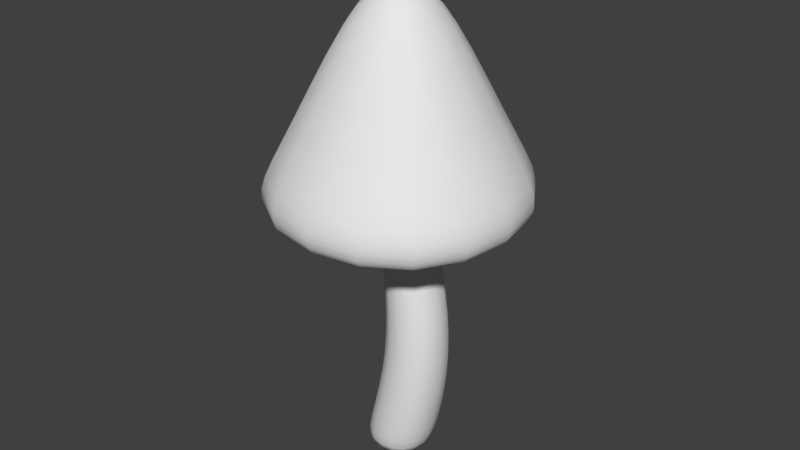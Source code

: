 # Source: shrooms.blend  (saved by Blender 2.79.0; exported with 4.5.12 LTS)
import bpy
from mathutils import Matrix  # noqa: F401  (used for matrix-valued properties, if any)

bpy.ops.wm.read_factory_settings(use_empty=True)
scene = bpy.context.scene
scene.name = 'Scene'

# ---- collections
col_collection_1 = bpy.data.collections.new('Collection 1'); scene.collection.children.link(col_collection_1)
col_collection_1.hide_render = True
col_collection_1.hide_viewport = True
col_collection_2 = bpy.data.collections.new('Collection 2'); scene.collection.children.link(col_collection_2)
col_collection_11 = bpy.data.collections.new('Collection 11'); scene.collection.children.link(col_collection_11)
col_collection_11.hide_render = True
col_collection_11.hide_viewport = True

# ---- materials (node trees are filled in below, after node groups)
mat_material = bpy.data.materials.new('Material')
mat_material.alpha_threshold = 0.0
mat_material.use_transparent_shadow = False
mat_material.roughness = 0.5
mat_material.line_color = (0.0, 0.0, 0.0, 1.0)

# ---- material node trees

# ---- world
world_world = bpy.data.worlds.new('World'); scene.world = world_world
world_world.color = (0.05088, 0.05088, 0.05088)
world_world.use_sun_shadow = False
world_world.sun_shadow_jitter_overblur = 0.0
world_world.cycles.sampling_method = 'MANUAL'

# ---- meshes
me_cucube_001 = bpy.data.meshes.new('CUCube.001')
me_cucube_001.from_pydata([(0.1556, 0.1556, -0.006383), (0.1556, -0.1556, -0.006383), (-0.1556, -0.1556, -0.006383), (-0.1556, 0.1556, -0.006383), (0.1556, 0.1556, 1.16), (0.1556, -0.1556, 1.16), (-0.1556, -0.1556, 1.16), (-0.1556, 0.1556, 1.16), (0.2186, 0.2186, 0.04124), (0.2186, -0.2186, 0.04124), (-0.2186, 0.2186, 0.04124), (-0.2186, -0.2186, 0.04124), (0.1562, 0.1562, 0.7243), (0.1562, -0.1562, 0.7243), (-0.1562, 0.1562, 0.7243), (-0.1562, -0.1562, 0.7243), (-0.6132, 0.6132, 1.112), (-0.6132, -0.6132, 1.112), (0.6132, 0.6132, 1.112), (0.6132, -0.6132, 1.112), (-0.1562, 0.1562, 0.6195), (-0.1562, -0.1562, 0.6195), (0.1562, 0.1562, 0.6195), (0.1562, -0.1562, 0.6195), (0.9221, 0.9221, 0.5895), (0.9221, -0.9221, 0.5895), (-0.9221, -0.9221, 0.5895), (-0.9221, 0.9221, 0.5895), (1.066, 1.066, 0.8163), (1.066, -1.066, 0.8163), (-1.066, -1.066, 0.8163), (-1.066, 1.066, 0.8163), (0.5808, 0.5808, 0.6887), (0.5808, -0.5808, 0.6887), (-0.5808, -0.5808, 0.6887), (-0.5808, 0.5808, 0.6887), (0.3795, 0.3795, 0.4131), (0.3795, -0.3795, 0.4131), (-0.3795, 0.3795, 0.4131), (-0.3795, -0.3795, 0.4131), (0.2712, 0.2712, 0.7992), (0.2712, -0.2712, 0.7992), (-0.2712, 0.2712, 0.7992), (-0.2712, -0.2712, 0.7992)], [], [(0, 1, 2, 3), (31, 16, 18, 28), (8, 12, 13, 9), (9, 13, 15, 11), (11, 15, 14, 10), (12, 8, 10, 14), (1, 0, 8, 9), (0, 3, 10, 8), (2, 1, 9, 11), (3, 2, 11, 10), (33, 23, 22, 32), (34, 21, 23, 33), (35, 20, 21, 34), (7, 6, 5, 4), (6, 7, 16, 17), (7, 4, 18, 16), (5, 6, 17, 19), (4, 5, 19, 18), (31, 27, 26, 30), (30, 26, 25, 29), (29, 25, 24, 28), (35, 27, 24, 32), (19, 29, 28, 18), (17, 30, 29, 19), (16, 31, 30, 17), (27, 31, 28, 24), (20, 35, 32, 22), (27, 35, 34, 26), (26, 34, 33, 25), (25, 33, 32, 24), (36, 40, 41, 37), (37, 41, 43, 39), (39, 43, 42, 38), (40, 36, 38, 42)])
me_cucube_001.polygons.foreach_set('use_smooth', [True] * 34)
_uv = me_cucube_001.uv_layers.new(name='UVMap')
_uv.uv.foreach_set('vector', [0.7607, 0.1321, 0.7863, 0.1122, 0.8154, 0.1256, 0.7917, 0.1589, 0.8407, 0.3991, 0.8052, 0.4009, 0.7608, 0.2506, 0.8448, 0.1533, 0.7478, 0.1278, 0.7438, 0.04064, 0.7856, 0.03978, 0.7852, 0.1039, 0.7852, 0.1039, 0.7856, 0.03978, 0.8215, 0.04111, 0.8257, 0.1201, 0.9653, 0.05453, 0.9653, 0.1396, 0.9235, 0.1395, 0.924, 0.07278, 0.8886, 0.1392, 0.8822, 0.06244, 0.924, 0.07278, 0.9235, 0.1395, 0.7863, 0.1122, 0.7607, 0.1321, 0.7478, 0.1278, 0.7852, 0.1039, 0.8909, 0.05588, 0.9233, 0.06419, 0.924, 0.07278, 0.8822, 0.06244, 0.8154, 0.1256, 0.7863, 0.1122, 0.7852, 0.1039, 0.8257, 0.1201, 0.9233, 0.06419, 0.9533, 0.04833, 0.9653, 0.05453, 0.924, 0.07278, 0.1402, 0.7827, 0.0833, 0.8228, 0.04129, 0.7915, 0.02732, 0.6911, 0.1626, 0.9337, 0.07874, 0.8674, 0.0833, 0.8228, 0.1402, 0.7827, 0.8971, 0.3945, 0.9661, 0.3862, 0.988, 0.4344, 0.9514, 0.5302, 0.7411, 0.3972, 0.7165, 0.4397, 0.6737, 0.4054, 0.708, 0.3626, 0.7165, 0.4397, 0.7411, 0.3972, 0.8052, 0.4009, 0.7587, 0.5522, 0.7411, 0.3972, 0.708, 0.3626, 0.7608, 0.2506, 0.8052, 0.4009, 0.2896, 0.7033, 0.3308, 0.7252, 0.3308, 0.8497, 0.2201, 0.7311, 0.2799, 0.6473, 0.2896, 0.7033, 0.2201, 0.7311, 0.1828, 0.5795, 0.8407, 0.3991, 0.863, 0.3987, 0.9167, 0.5983, 0.8816, 0.6291, 0.3002, 0.9733, 0.2373, 0.9704, 0.1686, 0.7625, 0.1883, 0.7512, 0.1883, 0.7512, 0.1686, 0.7625, 0.02461, 0.6157, 0.03986, 0.5722, 0.8971, 0.3945, 0.863, 0.3987, 0.8988, 0.1847, 0.9477, 0.2514, 0.2201, 0.7311, 0.1883, 0.7512, 0.03986, 0.5722, 0.1828, 0.5795, 0.3308, 0.8497, 0.3002, 0.9733, 0.1883, 0.7512, 0.2201, 0.7311, 0.8052, 0.4009, 0.8407, 0.3991, 0.8816, 0.6291, 0.7587, 0.5522, 0.863, 0.3987, 0.8407, 0.3991, 0.8448, 0.1533, 0.8988, 0.1847, 0.9661, 0.3862, 0.8971, 0.3945, 0.9477, 0.2514, 0.9911, 0.3491, 0.863, 0.3987, 0.8971, 0.3945, 0.9514, 0.5302, 0.9167, 0.5983, 0.2373, 0.9704, 0.1626, 0.9337, 0.1402, 0.7827, 0.1686, 0.7625, 0.1686, 0.7625, 0.1402, 0.7827, 0.02732, 0.6911, 0.02461, 0.6157, 0.6328, 0.2862, 0.6548, 0.3249, 0.6135, 0.3657, 0.575, 0.3433, 0.575, 0.3433, 0.6135, 0.3657, 0.5983, 0.4218, 0.5538, 0.4218, 0.5538, 0.4218, 0.5983, 0.4218, 0.6135, 0.4779, 0.575, 0.5003, 0.6548, 0.5187, 0.6328, 0.5575, 0.575, 0.5003, 0.6135, 0.4779])
me_cucube_001.materials.append(mat_material)
me_cucube_001.use_remesh_preserve_volume = False
me_cucube_001.use_remesh_preserve_attributes = False
me_cucube_001.use_mirror_vertex_groups = False
me_cucube_001.auto_texspace = False
me_cucube_001.update()
me_cucube_002 = bpy.data.meshes.new('CUCube.002')
me_cucube_002.from_pydata([(0.1556, 0.1556, -0.006383), (0.1556, -0.1556, -0.006383), (-0.1556, -0.1556, -0.006383), (-0.1556, 0.1556, -0.006383), (0.1556, 0.1556, 2.844), (0.1556, -0.1556, 2.844), (-0.1556, -0.1556, 2.844), (-0.1556, 0.1556, 2.844), (0.2186, 0.2186, 0.04124), (0.2186, -0.2186, 0.04124), (-0.2186, 0.2186, 0.04124), (-0.2186, -0.2186, 0.04124), (0.1562, 0.1562, 1.548), (0.1562, -0.1562, 1.548), (-0.1562, 0.1562, 1.548), (-0.1562, -0.1562, 1.548), (-0.6132, 0.6132, 1.967), (-0.6132, -0.6132, 1.967), (0.6132, 0.6132, 1.967), (0.6132, -0.6132, 1.967), (-0.1562, 0.1562, 1.474), (-0.1562, -0.1562, 1.474), (0.1562, 0.1562, 1.474), (0.1562, -0.1562, 1.474), (0.7123, 0.7123, 1.47), (0.7123, -0.7123, 1.47), (-0.7123, -0.7123, 1.47), (-0.7123, 0.7123, 1.47), (0.8236, 0.8236, 1.645), (0.8236, -0.8236, 1.645), (-0.8236, -0.8236, 1.645), (-0.8236, 0.8236, 1.645), (0.5808, 0.5808, 1.543), (0.5808, -0.5808, 1.543), (-0.5808, -0.5808, 1.543), (-0.5808, 0.5808, 1.543), (0.3316, 0.1978, 0.5435), (0.3108, 0.177, 1.046), (0.3316, -0.1978, 0.5435), (0.3108, -0.177, 1.046), (-0.06393, -0.1978, 0.5435), (-0.04313, -0.177, 1.046), (-0.06393, 0.1978, 0.5435), (-0.04313, 0.177, 1.046)], [], [(0, 1, 2, 3), (31, 16, 18, 28), (37, 12, 13, 39), (39, 13, 15, 41), (41, 15, 14, 43), (36, 8, 10, 42), (1, 0, 8, 9), (0, 3, 10, 8), (2, 1, 9, 11), (3, 2, 11, 10), (33, 23, 22, 32), (34, 21, 23, 33), (35, 20, 21, 34), (7, 6, 5, 4), (6, 7, 16, 17), (7, 4, 18, 16), (5, 6, 17, 19), (4, 5, 19, 18), (31, 27, 26, 30), (30, 26, 25, 29), (29, 25, 24, 28), (35, 27, 24, 32), (19, 29, 28, 18), (17, 30, 29, 19), (16, 31, 30, 17), (27, 31, 28, 24), (20, 35, 32, 22), (27, 35, 34, 26), (26, 34, 33, 25), (25, 33, 32, 24), (12, 37, 43, 14), (37, 36, 42, 43), (11, 40, 42, 10), (40, 41, 43, 42), (9, 38, 40, 11), (38, 39, 41, 40), (8, 36, 38, 9), (36, 37, 39, 38)])
me_cucube_002.polygons.foreach_set('use_smooth', [True] * 38)
_uv = me_cucube_002.uv_layers.new(name='UVMap')
_uv.uv.foreach_set('vector', [0.9471, 0.1717, 0.9835, 0.1717, 0.9835, 0.2081, 0.9471, 0.2081, 0.5311, 0.7504, 0.4982, 0.7261, 0.6201, 0.5883, 0.6981, 0.6085, 0.6133, 0.1259, 0.6109, 0.05777, 0.6549, 0.05968, 0.6528, 0.1254, 0.6528, 0.1254, 0.6549, 0.05968, 0.6964, 0.05101, 0.6954, 0.1209, 0.5157, 0.1227, 0.5207, 0.04608, 0.5665, 0.04756, 0.5673, 0.1216, 0.6146, 0.1776, 0.615, 0.2183, 0.5853, 0.2335, 0.5738, 0.1861, 0.644, 0.2266, 0.6163, 0.2259, 0.615, 0.2183, 0.6474, 0.2198, 0.6163, 0.2259, 0.5907, 0.2405, 0.5853, 0.2335, 0.615, 0.2183, 0.6651, 0.2494, 0.644, 0.2266, 0.6474, 0.2198, 0.6752, 0.2487, 0.5907, 0.2405, 0.5697, 0.2709, 0.5545, 0.2708, 0.5853, 0.2335, 0.825, 0.884, 0.8331, 0.9404, 0.7952, 0.961, 0.7152, 0.9367, 0.9404, 0.9246, 0.8635, 0.9598, 0.8331, 0.9404, 0.825, 0.884, 0.5661, 0.7759, 0.6322, 0.8153, 0.621, 0.8743, 0.5245, 0.939, 0.3925, 0.6502, 0.3428, 0.6684, 0.3305, 0.6089, 0.39, 0.5966, 0.3428, 0.6684, 0.3925, 0.6502, 0.4982, 0.7261, 0.3882, 0.8852, 0.3925, 0.6502, 0.39, 0.5966, 0.6201, 0.5883, 0.4982, 0.7261, 0.8232, 0.6962, 0.8609, 0.6808, 0.9618, 0.8291, 0.8211, 0.8208, 0.7742, 0.6901, 0.8232, 0.6962, 0.8211, 0.8208, 0.6829, 0.8369, 0.5311, 0.7504, 0.5496, 0.7647, 0.495, 0.9536, 0.4538, 0.9616, 0.9848, 0.8832, 0.9612, 0.9117, 0.8237, 0.8693, 0.8231, 0.8518, 0.8231, 0.8518, 0.8237, 0.8693, 0.6936, 0.9272, 0.6703, 0.9082, 0.5661, 0.7759, 0.5496, 0.7647, 0.7085, 0.6566, 0.7048, 0.689, 0.8211, 0.8208, 0.8231, 0.8518, 0.6703, 0.9082, 0.6829, 0.8369, 0.9618, 0.8291, 0.9848, 0.8832, 0.8231, 0.8518, 0.8211, 0.8208, 0.4982, 0.7261, 0.5311, 0.7504, 0.4538, 0.9616, 0.3882, 0.8852, 0.5496, 0.7647, 0.5311, 0.7504, 0.6981, 0.6085, 0.7085, 0.6566, 0.6322, 0.8153, 0.5661, 0.7759, 0.7048, 0.689, 0.6782, 0.7998, 0.5496, 0.7647, 0.5661, 0.7759, 0.5245, 0.939, 0.495, 0.9536, 0.9612, 0.9117, 0.9404, 0.9246, 0.825, 0.884, 0.8237, 0.8693, 0.8237, 0.8693, 0.825, 0.884, 0.7152, 0.9367, 0.6936, 0.9272, 0.6109, 0.05777, 0.6133, 0.1259, 0.5673, 0.1216, 0.5665, 0.04756, 0.6133, 0.1259, 0.6146, 0.1776, 0.5738, 0.1861, 0.5673, 0.1216, 0.5545, 0.2708, 0.5197, 0.1999, 0.5738, 0.1861, 0.5853, 0.2335, 0.5197, 0.1999, 0.5157, 0.1227, 0.5673, 0.1216, 0.5738, 0.1861, 0.6474, 0.2198, 0.651, 0.1777, 0.6964, 0.1873, 0.6752, 0.2487, 0.651, 0.1777, 0.6528, 0.1254, 0.6954, 0.1209, 0.6964, 0.1873, 0.615, 0.2183, 0.6146, 0.1776, 0.651, 0.1777, 0.6474, 0.2198, 0.6146, 0.1776, 0.6133, 0.1259, 0.6528, 0.1254, 0.651, 0.1777])
me_cucube_002.materials.append(mat_material)
me_cucube_002.use_remesh_preserve_volume = False
me_cucube_002.use_remesh_preserve_attributes = False
me_cucube_002.use_mirror_vertex_groups = False
me_cucube_002.auto_texspace = False
me_cucube_002.update()
me_cucube_000 = bpy.data.meshes.new('CUCube.000')
me_cucube_000.from_pydata([(-0.7762, 0.06433, 1.645), (-0.6461, 0.02289, 1.621), (-0.6907, -0.1071, 1.604), (-0.8208, -0.0657, 1.628), (-0.8115, 0.1138, 1.367), (-0.6813, 0.0723, 1.343), (-0.7267, -0.05655, 1.32), (-0.8568, -0.01503, 1.343), (-0.8474, 0.2163, 0.9782), (-0.7165, 0.1718, 0.9685), (-0.762, 0.04356, 0.9423), (-0.8929, 0.08802, 0.952), (-0.8148, 0.2705, 0.6031), (-0.69, 0.2217, 0.6384), (-0.7375, 0.09201, 0.6276), (-0.8624, 0.1407, 0.5923), (-0.6494, 0.2035, 0.2663), (-0.5508, 0.1629, 0.3548), (-0.6039, 0.03489, 0.3554), (-0.7025, 0.07547, 0.2668), (-0.4331, 0.113, 0.07967), (-0.3779, 0.0876, 0.2042), (-0.4214, -0.04377, 0.1968), (-0.4766, -0.0184, 0.07218), (-0.2305, 0.07029, 0.03205), (-0.2194, 0.05436, 0.1693), (-0.2395, -0.08202, 0.1551), (-0.2507, -0.06609, 0.01786), (0.05692, 0.05063, 0.04104), (0.05156, 0.0364, 0.1788), (0.04266, -0.1011, 0.1642), (0.04802, -0.08691, 0.02649), (-0.108, 0.2459, 2.053), (-0.04338, 0.1234, 2.056), (-0.1655, 0.05871, 2.046), (-0.2301, 0.1813, 2.043), (-0.09001, 0.2492, 1.827), (-0.02435, 0.1279, 1.813), (-0.1463, 0.06348, 1.799), (-0.2119, 0.1847, 1.813), (-0.0887, 0.3834, 1.31), (-0.02287, 0.2643, 1.284), (-0.1448, 0.1996, 1.272), (-0.2106, 0.3186, 1.298), (-0.1046, 0.4523, 0.8981), (-0.03863, 0.3331, 0.8726), (-0.1559, 0.2631, 0.8964), (-0.2218, 0.3823, 0.922), (-0.2261, 0.4449, 0.6349), (-0.1521, 0.3279, 0.6414), (-0.2644, 0.2592, 0.6847), (-0.3384, 0.3762, 0.6782), (-0.233, 0.3495, 0.3961), (-0.1575, 0.2521, 0.4594), (-0.2706, 0.1732, 0.4729), (-0.3462, 0.2706, 0.4096), (-0.1395, 0.2409, 0.209), (-0.08457, 0.1724, 0.3162), (-0.1893, 0.08172, 0.3119), (-0.2443, 0.1503, 0.2047), (-0.03042, 0.1252, 0.1316), (-0.01467, 0.09653, 0.2663), (-0.112, -0.001695, 0.2567), (-0.1277, 0.02698, 0.1221), (0.0822, -0.04221, 0.1647), (0.07917, -0.04593, 0.2274), (0.03798, -0.09321, 0.2226), (0.04101, -0.0895, 0.1599), (-0.545, -0.05902, 1.451), (-0.5531, 0.07906, 1.459), (-0.4151, 0.08779, 1.45), (-0.4069, -0.0503, 1.442), (-0.5763, -0.03244, 0.9929), (-0.5851, 0.1058, 0.9886), (-0.4468, 0.1145, 0.9843), (-0.438, -0.02377, 0.9886), (-0.5713, -0.07384, 0.6488), (-0.5795, 0.06416, 0.6388), (-0.445, 0.07445, 0.6708), (-0.4368, -0.06354, 0.6807), (-0.445, -0.07081, 0.3932), (-0.4546, 0.06728, 0.3864), (-0.3402, 0.07903, 0.4638), (-0.3306, -0.05906, 0.4707), (-0.2807, -0.07588, 0.2095), (-0.2775, 0.0612, 0.1893), (-0.1942, 0.07541, 0.2991), (-0.1974, -0.06167, 0.3193), (-0.1257, -0.1073, 0.1385), (-0.1093, 0.02779, 0.1123), (-0.07744, 0.04967, 0.2454), (-0.09385, -0.08544, 0.2716), (0.08491, -0.1328, 0.1387), (0.1013, 0.002272, 0.1126), (0.1032, 0.02837, 0.2487), (0.08683, -0.1067, 0.2748), (-0.5276, 0.3965, 1.918), (-0.5623, 0.2631, 1.904), (-0.6955, 0.2991, 1.891), (-0.6608, 0.4325, 1.905), (-0.4952, 0.4175, 1.639), (-0.5304, 0.2837, 1.631), (-0.6641, 0.3194, 1.623), (-0.6288, 0.4532, 1.631), (-0.4817, 0.4217, 1.179), (-0.5178, 0.2879, 1.183), (-0.6513, 0.3236, 1.173), (-0.6153, 0.4574, 1.17), (-0.4448, 0.3818, 0.775), (-0.4814, 0.2483, 0.7832), (-0.6125, 0.2825, 0.7537), (-0.5759, 0.4159, 0.7455), (-0.3848, 0.3559, 0.5767), (-0.4303, 0.2305, 0.6142), (-0.5509, 0.2553, 0.5505), (-0.5054, 0.3807, 0.513), (-0.2934, 0.2187, 0.4302), (-0.3429, 0.09701, 0.4084), (-0.4503, 0.1091, 0.3877), (-0.4008, 0.2307, 0.3434), (-0.19, 0.1678, 0.3063), (-0.2313, 0.04024, 0.2752), (-0.3272, 0.04387, 0.2413), (-0.2858, 0.1714, 0.2063), (-0.1187, 0.119, 0.2478), (-0.1691, -0.003481, 0.2886), (-0.2266, -0.02142, 0.1637), (-0.1762, 0.1011, 0.1229), (-0.02526, 0.03566, 0.2217), (-0.0534, -0.0315, 0.2443), (-0.06692, -0.05022, 0.1716), (-0.03877, 0.01694, 0.1491), (-0.9041, 0.5522, 1.427), (-0.933, 0.4194, 1.401), (-1.065, 0.4529, 1.377), (-1.037, 0.5857, 1.404), (-0.8578, 0.5855, 1.211), (-0.8884, 0.4514, 1.194), (-1.022, 0.4842, 1.176), (-0.9913, 0.6182, 1.194), (-0.8393, 0.5925, 1.007), (-0.8704, 0.4582, 0.9923), (-1.003, 0.4914, 0.9705), (-0.9721, 0.6256, 0.9853), (-0.7678, 0.6197, 0.7468), (-0.7998, 0.4853, 0.7359), (-0.9277, 0.5191, 0.6946), (-0.8957, 0.6535, 0.7055), (-0.6728, 0.5945, 0.4948), (-0.7229, 0.4696, 0.528), (-0.8384, 0.4969, 0.4564), (-0.7883, 0.6218, 0.4233), (-0.5291, 0.3853, 0.2913), (-0.594, 0.2758, 0.3462), (-0.6915, 0.2843, 0.248), (-0.6266, 0.3938, 0.1931), (-0.3901, 0.2583, 0.1712), (-0.4525, 0.1464, 0.2241), (-0.5316, 0.1369, 0.1107), (-0.4692, 0.2488, 0.05775), (-0.2923, 0.1777, 0.1277), (-0.3509, 0.06316, 0.1793), (-0.3899, 0.02569, 0.05167), (-0.3313, 0.1402, 0.0001169), (-0.1271, 0.1147, 0.1453), (-0.1782, -0.003467, 0.1968), (-0.1866, -0.05561, 0.06862), (-0.1355, 0.06251, 0.0172), (-0.1641, 0.5816, 1.903), (-0.134, 0.4464, 1.905), (-0.2685, 0.4162, 1.891), (-0.2987, 0.5514, 1.889), (-0.1371, 0.5833, 1.637), (-0.1057, 0.4489, 1.624), (-0.2404, 0.4187, 1.612), (-0.2718, 0.5531, 1.624), (-0.1271, 0.6424, 1.364), (-0.09489, 0.5114, 1.332), (-0.2297, 0.4806, 1.323), (-0.2619, 0.6116, 1.355), (-0.1315, 0.7516, 0.968), (-0.09963, 0.6215, 0.9324), (-0.2314, 0.5837, 0.9526), (-0.2633, 0.7139, 0.9881), (-0.2897, 0.8083, 0.5921), (-0.2476, 0.6765, 0.599), (-0.3747, 0.6379, 0.6385), (-0.4168, 0.7698, 0.6317), (-0.3233, 0.6656, 0.2615), (-0.2747, 0.5638, 0.3421), (-0.4037, 0.5165, 0.3601), (-0.4523, 0.6182, 0.2795), (-0.2367, 0.4492, 0.07508), (-0.2069, 0.3967, 0.1999), (-0.3289, 0.331, 0.2013), (-0.3587, 0.3834, 0.07656), (-0.1227, 0.2734, 0.02677), (-0.105, 0.2711, 0.1602), (-0.229, 0.1771, 0.1604), (-0.2336, 0.1903, 0.02247), (0.03537, 0.02841, 0.04065), (0.04215, 0.03963, 0.1746), (-0.07551, -0.06223, 0.1745), (-0.06913, -0.06252, 0.03602), (-0.3518, -0.06122, 2.026), (-0.2499, 0.04062, 2.263), (-0.3518, 0.3756, 2.026), (-0.2499, 0.2738, 2.263), (0.08506, -0.06122, 2.026), (-0.01679, 0.04062, 2.263), (0.08506, 0.3756, 2.026), (-0.01679, 0.2738, 2.263), (-0.4269, -0.1363, 2.096), (-0.4269, 0.4507, 2.096), (0.1602, 0.4507, 2.096), (0.1602, -0.1363, 2.096), (-0.4703, 0.2928, 1.857), (-0.3467, 0.4147, 2.073), (-0.3894, 0.7149, 1.779), (-0.3035, 0.64, 2.031), (-0.04112, 0.2117, 1.863), (-0.1176, 0.3714, 2.076), (0.03978, 0.6338, 1.785), (-0.07443, 0.5967, 2.035), (-0.5566, 0.2468, 1.938), (-0.4479, 0.8139, 1.833), (0.1289, 0.7049, 1.841), (0.02015, 0.1377, 1.946), (-0.8111, 0.1135, 1.708), (-0.7228, 0.2274, 1.945), (-0.8118, 0.5498, 1.686), (-0.7231, 0.4603, 1.933), (-0.375, 0.1153, 1.732), (-0.49, 0.2284, 1.958), (-0.3756, 0.5517, 1.71), (-0.4903, 0.4613, 1.946), (-0.8899, 0.04165, 1.777), (-0.8908, 0.628, 1.748), (-0.3046, 0.6305, 1.781), (-0.3038, 0.04414, 1.81), (-0.6952, -0.1942, 1.219), (-0.5917, -0.1294, 1.467), (-0.6929, 0.2377, 1.284), (-0.5905, 0.1012, 1.502), (-0.2584, -0.1962, 1.216), (-0.3586, -0.1304, 1.466), (-0.2561, 0.2357, 1.281), (-0.3573, 0.1001, 1.501), (-0.7704, -0.2786, 1.277), (-0.7673, 0.3018, 1.365), (-0.1803, 0.2992, 1.361), (-0.1834, -0.2812, 1.274), (-0.9383, -0.2038, 1.446), (-0.8561, -0.134, 1.701), (-0.9405, 0.2294, 1.502), (-0.8574, 0.09717, 1.731), (-0.5028, -0.2061, 1.48), (-0.6237, -0.1352, 1.72), (-0.5051, 0.2271, 1.537), (-0.6249, 0.09596, 1.75), (-1.018, -0.2869, 1.499), (-1.021, 0.2952, 1.575), (-0.4362, 0.2921, 1.622), (-0.4331, -0.29, 1.546), (-1.175, 0.3275, 1.267), (-1.109, 0.4578, 1.503), (-1.171, 0.7612, 1.215), (-1.106, 0.6893, 1.475), (-0.7429, 0.3314, 1.333), (-0.878, 0.4599, 1.538), (-0.739, 0.7651, 1.28), (-0.8759, 0.6914, 1.51), (-1.26, 0.2606, 1.334), (-1.255, 0.8434, 1.264), (-0.6745, 0.8487, 1.351), (-0.6797, 0.2659, 1.421)], [], [(0, 4, 7, 3), (1, 5, 4, 0), (2, 6, 5, 1), (3, 7, 6, 2), (4, 8, 11, 7), (5, 9, 8, 4), (6, 10, 9, 5), (7, 11, 10, 6), (8, 12, 15, 11), (9, 13, 12, 8), (10, 14, 13, 9), (11, 15, 14, 10), (12, 16, 19, 15), (13, 17, 16, 12), (14, 18, 17, 13), (15, 19, 18, 14), (16, 20, 23, 19), (17, 21, 20, 16), (18, 22, 21, 17), (19, 23, 22, 18), (20, 24, 27, 23), (21, 25, 24, 20), (22, 26, 25, 21), (23, 27, 26, 22), (24, 28, 31, 27), (25, 29, 28, 24), (26, 30, 29, 25), (27, 31, 30, 26), (32, 36, 39, 35), (33, 37, 36, 32), (34, 38, 37, 33), (35, 39, 38, 34), (36, 40, 43, 39), (37, 41, 40, 36), (38, 42, 41, 37), (39, 43, 42, 38), (40, 44, 47, 43), (41, 45, 44, 40), (42, 46, 45, 41), (43, 47, 46, 42), (44, 48, 51, 47), (45, 49, 48, 44), (46, 50, 49, 45), (47, 51, 50, 46), (48, 52, 55, 51), (49, 53, 52, 48), (50, 54, 53, 49), (51, 55, 54, 50), (52, 56, 59, 55), (53, 57, 56, 52), (54, 58, 57, 53), (55, 59, 58, 54), (56, 60, 63, 59), (57, 61, 60, 56), (58, 62, 61, 57), (59, 63, 62, 58), (60, 64, 67, 63), (61, 65, 64, 60), (62, 66, 65, 61), (63, 67, 66, 62), (68, 72, 75, 71), (69, 73, 72, 68), (70, 74, 73, 69), (71, 75, 74, 70), (72, 76, 79, 75), (73, 77, 76, 72), (74, 78, 77, 73), (75, 79, 78, 74), (76, 80, 83, 79), (77, 81, 80, 76), (78, 82, 81, 77), (79, 83, 82, 78), (80, 84, 87, 83), (81, 85, 84, 80), (82, 86, 85, 81), (83, 87, 86, 82), (84, 88, 91, 87), (85, 89, 88, 84), (86, 90, 89, 85), (87, 91, 90, 86), (88, 92, 95, 91), (89, 93, 92, 88), (90, 94, 93, 89), (91, 95, 94, 90), (96, 100, 103, 99), (97, 101, 100, 96), (98, 102, 101, 97), (99, 103, 102, 98), (100, 104, 107, 103), (101, 105, 104, 100), (102, 106, 105, 101), (103, 107, 106, 102), (104, 108, 111, 107), (105, 109, 108, 104), (106, 110, 109, 105), (107, 111, 110, 106), (108, 112, 115, 111), (109, 113, 112, 108), (110, 114, 113, 109), (111, 115, 114, 110), (112, 116, 119, 115), (113, 117, 116, 112), (114, 118, 117, 113), (115, 119, 118, 114), (116, 120, 123, 119), (117, 121, 120, 116), (118, 122, 121, 117), (119, 123, 122, 118), (120, 124, 127, 123), (121, 125, 124, 120), (122, 126, 125, 121), (123, 127, 126, 122), (124, 128, 131, 127), (125, 129, 128, 124), (126, 130, 129, 125), (127, 131, 130, 126), (132, 136, 139, 135), (133, 137, 136, 132), (134, 138, 137, 133), (135, 139, 138, 134), (136, 140, 143, 139), (137, 141, 140, 136), (138, 142, 141, 137), (139, 143, 142, 138), (140, 144, 147, 143), (141, 145, 144, 140), (142, 146, 145, 141), (143, 147, 146, 142), (144, 148, 151, 147), (145, 149, 148, 144), (146, 150, 149, 145), (147, 151, 150, 146), (148, 152, 155, 151), (149, 153, 152, 148), (150, 154, 153, 149), (151, 155, 154, 150), (152, 156, 159, 155), (153, 157, 156, 152), (154, 158, 157, 153), (155, 159, 158, 154), (156, 160, 163, 159), (157, 161, 160, 156), (158, 162, 161, 157), (159, 163, 162, 158), (160, 164, 167, 163), (161, 165, 164, 160), (162, 166, 165, 161), (163, 167, 166, 162), (168, 172, 175, 171), (169, 173, 172, 168), (170, 174, 173, 169), (171, 175, 174, 170), (172, 176, 179, 175), (173, 177, 176, 172), (174, 178, 177, 173), (175, 179, 178, 174), (176, 180, 183, 179), (177, 181, 180, 176), (178, 182, 181, 177), (179, 183, 182, 178), (180, 184, 187, 183), (181, 185, 184, 180), (182, 186, 185, 181), (183, 187, 186, 182), (184, 188, 191, 187), (185, 189, 188, 184), (186, 190, 189, 185), (187, 191, 190, 186), (188, 192, 195, 191), (189, 193, 192, 188), (190, 194, 193, 189), (191, 195, 194, 190), (192, 196, 199, 195), (193, 197, 196, 192), (194, 198, 197, 193), (195, 199, 198, 194), (196, 200, 203, 199), (197, 201, 200, 196), (198, 202, 201, 197), (199, 203, 202, 198), (95, 92, 93, 94), (28, 29, 30, 31), (212, 205, 207, 213), (213, 207, 211, 214), (214, 211, 209, 215), (215, 209, 205, 212), (206, 210, 208, 204), (211, 207, 205, 209), (208, 215, 212, 204), (210, 214, 215, 208), (206, 213, 214, 210), (204, 212, 213, 206), (224, 217, 219, 225), (225, 219, 223, 226), (226, 223, 221, 227), (227, 221, 217, 224), (218, 222, 220, 216), (223, 219, 217, 221), (220, 227, 224, 216), (222, 226, 227, 220), (218, 225, 226, 222), (216, 224, 225, 218), (236, 229, 231, 237), (237, 231, 235, 238), (238, 235, 233, 239), (239, 233, 229, 236), (230, 234, 232, 228), (235, 231, 229, 233), (232, 239, 236, 228), (234, 238, 239, 232), (230, 237, 238, 234), (228, 236, 237, 230), (248, 241, 243, 249), (249, 243, 247, 250), (250, 247, 245, 251), (251, 245, 241, 248), (242, 246, 244, 240), (247, 243, 241, 245), (244, 251, 248, 240), (246, 250, 251, 244), (242, 249, 250, 246), (240, 248, 249, 242), (260, 253, 255, 261), (261, 255, 259, 262), (262, 259, 257, 263), (263, 257, 253, 260), (254, 258, 256, 252), (259, 255, 253, 257), (256, 263, 260, 252), (258, 262, 263, 256), (254, 261, 262, 258), (252, 260, 261, 254), (272, 265, 267, 273), (273, 267, 271, 274), (274, 271, 269, 275), (275, 269, 265, 272), (266, 270, 268, 264), (271, 267, 265, 269), (268, 275, 272, 264), (270, 274, 275, 268), (266, 273, 274, 270), (264, 272, 273, 266)])
me_cucube_000.polygons.foreach_set('use_smooth', [True] * 242)
_uv = me_cucube_000.uv_layers.new(name='UVMap')
_uv.uv.foreach_set('vector', [0.3639, 0.535, 0.3638, 0.4646, 0.3981, 0.4645, 0.3979, 0.535, 0.3295, 0.535, 0.3295, 0.4645, 0.3638, 0.4646, 0.3639, 0.535, 0.4322, 0.5345, 0.4308, 0.4644, 0.4641, 0.4642, 0.466, 0.5336, 0.3979, 0.535, 0.3981, 0.4645, 0.4308, 0.4644, 0.4322, 0.5345, 0.3638, 0.4646, 0.3639, 0.3676, 0.3971, 0.3678, 0.3981, 0.4645, 0.3295, 0.4645, 0.3303, 0.3675, 0.3639, 0.3676, 0.3638, 0.4646, 0.4308, 0.4644, 0.4307, 0.3675, 0.4651, 0.3681, 0.4641, 0.4642, 0.3981, 0.4645, 0.3971, 0.3678, 0.4307, 0.3675, 0.4308, 0.4644, 0.3639, 0.3676, 0.364, 0.282, 0.3955, 0.2823, 0.3971, 0.3678, 0.3303, 0.3675, 0.3299, 0.2811, 0.364, 0.282, 0.3639, 0.3676, 0.4307, 0.3675, 0.4311, 0.282, 0.4677, 0.2812, 0.4651, 0.3681, 0.3971, 0.3678, 0.3955, 0.2823, 0.4311, 0.282, 0.4307, 0.3675, 0.364, 0.282, 0.3667, 0.2013, 0.3969, 0.2013, 0.3955, 0.2823, 0.3299, 0.2811, 0.3357, 0.2001, 0.3667, 0.2013, 0.364, 0.282, 0.4311, 0.282, 0.4269, 0.2007, 0.4615, 0.199, 0.4677, 0.2812, 0.3955, 0.2823, 0.3969, 0.2013, 0.4269, 0.2007, 0.4311, 0.282, 0.3667, 0.2013, 0.3684, 0.1393, 0.3968, 0.1397, 0.3969, 0.2013, 0.3357, 0.2001, 0.3349, 0.139, 0.3684, 0.1393, 0.3667, 0.2013, 0.4269, 0.2007, 0.4273, 0.1395, 0.4602, 0.1391, 0.4615, 0.199, 0.3969, 0.2013, 0.3968, 0.1397, 0.4273, 0.1395, 0.4269, 0.2007, 0.3684, 0.1393, 0.3674, 0.09366, 0.3974, 0.09357, 0.3968, 0.1397, 0.3349, 0.139, 0.3342, 0.09566, 0.3674, 0.09366, 0.3684, 0.1393, 0.4273, 0.1395, 0.4276, 0.09478, 0.4611, 0.09696, 0.4602, 0.1391, 0.3968, 0.1397, 0.3974, 0.09357, 0.4276, 0.09478, 0.4273, 0.1395, 0.3674, 0.09366, 0.364, 0.02643, 0.3984, 0.02547, 0.3974, 0.09357, 0.3342, 0.09566, 0.3298, 0.0286, 0.364, 0.02643, 0.3674, 0.09366, 0.4276, 0.09478, 0.4323, 0.02744, 0.4664, 0.03007, 0.4611, 0.09696, 0.3974, 0.09357, 0.3984, 0.02547, 0.4323, 0.02744, 0.4276, 0.09478, 0.3721, 0.5575, 0.3691, 0.4979, 0.4061, 0.4974, 0.4061, 0.5566, 0.3381, 0.5599, 0.3327, 0.499, 0.3691, 0.4979, 0.3721, 0.5575, 0.44, 0.5572, 0.4413, 0.497, 0.4755, 0.4972, 0.4744, 0.5578, 0.4061, 0.5566, 0.4061, 0.4974, 0.4413, 0.497, 0.44, 0.5572, 0.3691, 0.4979, 0.3701, 0.3583, 0.4042, 0.3582, 0.4061, 0.4974, 0.3327, 0.499, 0.3345, 0.3583, 0.3701, 0.3583, 0.3691, 0.4979, 0.4413, 0.497, 0.4394, 0.3581, 0.4746, 0.3586, 0.4755, 0.4972, 0.4061, 0.4974, 0.4042, 0.3582, 0.4394, 0.3581, 0.4413, 0.497, 0.3701, 0.3583, 0.3663, 0.2549, 0.4027, 0.2561, 0.4042, 0.3582, 0.3345, 0.3583, 0.3327, 0.2526, 0.3663, 0.2549, 0.3701, 0.3583, 0.4394, 0.3581, 0.4405, 0.2539, 0.4778, 0.251, 0.4746, 0.3586, 0.4042, 0.3582, 0.4027, 0.2561, 0.4405, 0.2539, 0.4394, 0.3581, 0.3663, 0.2549, 0.3756, 0.192, 0.4017, 0.1925, 0.4027, 0.2561, 0.3327, 0.2526, 0.343, 0.1886, 0.3756, 0.192, 0.3663, 0.2549, 0.4405, 0.2539, 0.4319, 0.1919, 0.4646, 0.1876, 0.4778, 0.251, 0.4027, 0.2561, 0.4017, 0.1925, 0.4319, 0.1919, 0.4405, 0.2539, 0.3756, 0.192, 0.3774, 0.1414, 0.4043, 0.1417, 0.4017, 0.1925, 0.343, 0.1886, 0.3471, 0.1395, 0.3774, 0.1414, 0.3756, 0.192, 0.4319, 0.1919, 0.429, 0.1411, 0.4608, 0.1397, 0.4646, 0.1876, 0.4017, 0.1925, 0.4043, 0.1417, 0.429, 0.1411, 0.4319, 0.1919, 0.3774, 0.1414, 0.3795, 0.09841, 0.4017, 0.09948, 0.4043, 0.1417, 0.3471, 0.1395, 0.3478, 0.09377, 0.3795, 0.09841, 0.3774, 0.1414, 0.429, 0.1411, 0.4291, 0.09832, 0.4604, 0.09541, 0.4608, 0.1397, 0.4043, 0.1417, 0.4017, 0.09948, 0.4291, 0.09832, 0.429, 0.1411, 0.3795, 0.09841, 0.383, 0.07121, 0.4036, 0.07201, 0.4017, 0.09948, 0.3478, 0.09377, 0.3555, 0.06518, 0.383, 0.07121, 0.3795, 0.09841, 0.4291, 0.09832, 0.4263, 0.07207, 0.4571, 0.06746, 0.4604, 0.09541, 0.4017, 0.09948, 0.4036, 0.07201, 0.4263, 0.07207, 0.4291, 0.09832, 0.383, 0.07121, 0.3913, 0.02978, 0.4065, 0.03198, 0.4036, 0.07201, 0.3555, 0.06518, 0.3758, 0.02547, 0.3913, 0.02978, 0.383, 0.07121, 0.4263, 0.07207, 0.4214, 0.03281, 0.4359, 0.02891, 0.4571, 0.06746, 0.4036, 0.07201, 0.4065, 0.03198, 0.4214, 0.03281, 0.4263, 0.07207, 0.4302, 0.4446, 0.4299, 0.3323, 0.4642, 0.3316, 0.4645, 0.4445, 0.3963, 0.4446, 0.3963, 0.3321, 0.4299, 0.3323, 0.4302, 0.4446, 0.3618, 0.4438, 0.3648, 0.3318, 0.3963, 0.3321, 0.3963, 0.4446, 0.3279, 0.4427, 0.3317, 0.3313, 0.3648, 0.3318, 0.3618, 0.4438, 0.4299, 0.3323, 0.4292, 0.2533, 0.4619, 0.2524, 0.4642, 0.3316, 0.3963, 0.3321, 0.3999, 0.2534, 0.4292, 0.2533, 0.4299, 0.3323, 0.3648, 0.3318, 0.3657, 0.2527, 0.3999, 0.2534, 0.3963, 0.3321, 0.3317, 0.3313, 0.3299, 0.2519, 0.3657, 0.2527, 0.3648, 0.3318, 0.4292, 0.2533, 0.4282, 0.1937, 0.46, 0.193, 0.4619, 0.2524, 0.3999, 0.2534, 0.398, 0.1938, 0.4282, 0.1937, 0.4292, 0.2533, 0.3657, 0.2527, 0.368, 0.1933, 0.398, 0.1938, 0.3999, 0.2534, 0.3299, 0.2519, 0.3337, 0.1919, 0.368, 0.1933, 0.3657, 0.2527, 0.4282, 0.1937, 0.427, 0.142, 0.4601, 0.1418, 0.46, 0.193, 0.398, 0.1938, 0.3986, 0.1414, 0.427, 0.142, 0.4282, 0.1937, 0.368, 0.1933, 0.3689, 0.1404, 0.3986, 0.1414, 0.398, 0.1938, 0.3337, 0.1919, 0.3345, 0.1413, 0.3689, 0.1404, 0.368, 0.1933, 0.427, 0.142, 0.4292, 0.106, 0.4635, 0.1103, 0.4601, 0.1418, 0.3986, 0.1414, 0.4004, 0.1045, 0.4292, 0.106, 0.427, 0.142, 0.3689, 0.1404, 0.3664, 0.1068, 0.4004, 0.1045, 0.3986, 0.1414, 0.3345, 0.1413, 0.3303, 0.1113, 0.3664, 0.1068, 0.3689, 0.1404, 0.4292, 0.106, 0.4346, 0.05424, 0.4725, 0.0607, 0.4635, 0.1103, 0.4004, 0.1045, 0.3965, 0.05424, 0.4346, 0.05424, 0.4292, 0.106, 0.3664, 0.1068, 0.3603, 0.05888, 0.3965, 0.05424, 0.4004, 0.1045, 0.3303, 0.1113, 0.3244, 0.06336, 0.3603, 0.05888, 0.3664, 0.1068, 0.3576, 0.5142, 0.3606, 0.447, 0.3936, 0.4488, 0.3912, 0.5154, 0.324, 0.5124, 0.3276, 0.4455, 0.3606, 0.447, 0.3576, 0.5142, 0.4244, 0.5167, 0.4274, 0.4502, 0.4615, 0.4518, 0.4575, 0.5185, 0.3912, 0.5154, 0.3936, 0.4488, 0.4274, 0.4502, 0.4244, 0.5167, 0.3606, 0.447, 0.3666, 0.3383, 0.3988, 0.3398, 0.3936, 0.4488, 0.3276, 0.4455, 0.333, 0.3367, 0.3666, 0.3383, 0.3606, 0.447, 0.4274, 0.4502, 0.432, 0.3413, 0.4653, 0.3424, 0.4615, 0.4518, 0.3936, 0.4488, 0.3988, 0.3398, 0.432, 0.3413, 0.4274, 0.4502, 0.3666, 0.3383, 0.3718, 0.2397, 0.4045, 0.2423, 0.3988, 0.3398, 0.333, 0.3367, 0.3376, 0.2365, 0.3718, 0.2397, 0.3666, 0.3383, 0.432, 0.3413, 0.4355, 0.2426, 0.4692, 0.2426, 0.4653, 0.3424, 0.3988, 0.3398, 0.4045, 0.2423, 0.4355, 0.2426, 0.432, 0.3413, 0.3718, 0.2397, 0.3761, 0.1917, 0.4051, 0.1923, 0.4045, 0.2423, 0.3376, 0.2365, 0.3439, 0.1919, 0.3761, 0.1917, 0.3718, 0.2397, 0.4355, 0.2426, 0.4343, 0.1935, 0.4702, 0.1951, 0.4692, 0.2426, 0.4045, 0.2423, 0.4051, 0.1923, 0.4343, 0.1935, 0.4355, 0.2426, 0.3761, 0.1917, 0.3721, 0.1364, 0.4081, 0.1379, 0.4051, 0.1923, 0.3439, 0.1919, 0.3382, 0.1237, 0.3721, 0.1364, 0.3761, 0.1917, 0.4343, 0.1935, 0.441, 0.1391, 0.4653, 0.1271, 0.4702, 0.1951, 0.4051, 0.1923, 0.4081, 0.1379, 0.441, 0.1391, 0.4343, 0.1935, 0.3721, 0.1364, 0.3774, 0.09205, 0.4079, 0.09511, 0.4081, 0.1379, 0.3382, 0.1237, 0.3456, 0.07569, 0.3774, 0.09205, 0.3721, 0.1364, 0.441, 0.1391, 0.4372, 0.09357, 0.4582, 0.07799, 0.4653, 0.1271, 0.4081, 0.1379, 0.4079, 0.09511, 0.4372, 0.09357, 0.441, 0.1391, 0.3774, 0.09205, 0.3806, 0.0665, 0.41, 0.06811, 0.4079, 0.09511, 0.3456, 0.07569, 0.3464, 0.05507, 0.3806, 0.0665, 0.3774, 0.09205, 0.4372, 0.09357, 0.4328, 0.06515, 0.4627, 0.05664, 0.4582, 0.07799, 0.4079, 0.09511, 0.41, 0.06811, 0.4328, 0.06515, 0.4372, 0.09357, 0.3806, 0.0665, 0.3858, 0.03261, 0.4069, 0.03107, 0.41, 0.06811, 0.3464, 0.05507, 0.3658, 0.02564, 0.3858, 0.03261, 0.3806, 0.0665, 0.4328, 0.06515, 0.4275, 0.03023, 0.4477, 0.02564, 0.4627, 0.05664, 0.41, 0.06811, 0.4069, 0.03107, 0.4275, 0.03023, 0.4328, 0.06515, 0.3645, 0.4767, 0.3658, 0.422, 0.399, 0.4228, 0.3995, 0.4768, 0.3296, 0.4752, 0.3319, 0.4213, 0.3658, 0.422, 0.3645, 0.4767, 0.434, 0.4765, 0.4341, 0.4233, 0.4697, 0.4229, 0.4687, 0.477, 0.3995, 0.4768, 0.399, 0.4228, 0.4341, 0.4233, 0.434, 0.4765, 0.3658, 0.422, 0.3668, 0.3713, 0.4018, 0.3723, 0.399, 0.4228, 0.3319, 0.4213, 0.3316, 0.3699, 0.3668, 0.3713, 0.3658, 0.422, 0.4341, 0.4233, 0.4339, 0.3723, 0.4675, 0.3716, 0.4697, 0.4229, 0.399, 0.4228, 0.4018, 0.3723, 0.4339, 0.3723, 0.4341, 0.4233, 0.3668, 0.3713, 0.3707, 0.3054, 0.4012, 0.3066, 0.4018, 0.3723, 0.3316, 0.3699, 0.3379, 0.3028, 0.3707, 0.3054, 0.3668, 0.3713, 0.4339, 0.3723, 0.432, 0.306, 0.4653, 0.3051, 0.4675, 0.3716, 0.4018, 0.3723, 0.4012, 0.3066, 0.432, 0.306, 0.4339, 0.3723, 0.3707, 0.3054, 0.3739, 0.2472, 0.4016, 0.2473, 0.4012, 0.3066, 0.3379, 0.3028, 0.3424, 0.2474, 0.3739, 0.2472, 0.3707, 0.3054, 0.432, 0.306, 0.4305, 0.2478, 0.4642, 0.2484, 0.4653, 0.3051, 0.4012, 0.3066, 0.4016, 0.2473, 0.4305, 0.2478, 0.432, 0.306, 0.3739, 0.2472, 0.3706, 0.173, 0.4032, 0.173, 0.4016, 0.2473, 0.3424, 0.2474, 0.3355, 0.1743, 0.3706, 0.173, 0.3739, 0.2472, 0.4305, 0.2478, 0.4346, 0.1738, 0.4667, 0.1742, 0.4642, 0.2484, 0.4016, 0.2473, 0.4032, 0.173, 0.4346, 0.1738, 0.4305, 0.2478, 0.3706, 0.173, 0.3703, 0.1161, 0.4031, 0.1172, 0.4032, 0.173, 0.3355, 0.1743, 0.3353, 0.1172, 0.3703, 0.1161, 0.3706, 0.173, 0.4346, 0.1738, 0.4335, 0.1177, 0.4671, 0.1171, 0.4667, 0.1742, 0.4032, 0.173, 0.4031, 0.1172, 0.4335, 0.1177, 0.4346, 0.1738, 0.3703, 0.1161, 0.3693, 0.07948, 0.4048, 0.07753, 0.4031, 0.1172, 0.3353, 0.1172, 0.3319, 0.08194, 0.3693, 0.07948, 0.3703, 0.1161, 0.4335, 0.1177, 0.4341, 0.07782, 0.4678, 0.0799, 0.4671, 0.1171, 0.4031, 0.1172, 0.4048, 0.07753, 0.4341, 0.07782, 0.4335, 0.1177, 0.3693, 0.07948, 0.3647, 0.03128, 0.3999, 0.02718, 0.4048, 0.07753, 0.3319, 0.08194, 0.3296, 0.03368, 0.3647, 0.03128, 0.3693, 0.07948, 0.4341, 0.07782, 0.437, 0.02564, 0.4742, 0.03009, 0.4678, 0.0799, 0.4048, 0.07753, 0.3999, 0.02718, 0.437, 0.02564, 0.4341, 0.07782, 0.374, 0.5429, 0.3717, 0.4804, 0.4052, 0.4795, 0.4049, 0.5425, 0.3432, 0.5446, 0.3389, 0.4811, 0.3717, 0.4804, 0.374, 0.5429, 0.4358, 0.5431, 0.438, 0.4797, 0.4693, 0.4797, 0.4679, 0.544, 0.4049, 0.5425, 0.4052, 0.4795, 0.438, 0.4797, 0.4358, 0.5431, 0.3717, 0.4804, 0.3722, 0.4129, 0.4047, 0.4126, 0.4052, 0.4795, 0.3389, 0.4811, 0.34, 0.4127, 0.3722, 0.4129, 0.3717, 0.4804, 0.438, 0.4797, 0.4369, 0.4123, 0.4684, 0.4124, 0.4693, 0.4797, 0.4052, 0.4795, 0.4047, 0.4126, 0.4369, 0.4123, 0.438, 0.4797, 0.3722, 0.4129, 0.3701, 0.318, 0.4037, 0.3188, 0.4047, 0.4126, 0.34, 0.4127, 0.3389, 0.3171, 0.3701, 0.318, 0.3722, 0.4129, 0.4369, 0.4123, 0.4377, 0.317, 0.4717, 0.3155, 0.4684, 0.4124, 0.4047, 0.4126, 0.4037, 0.3188, 0.4377, 0.317, 0.4369, 0.4123, 0.3701, 0.318, 0.3771, 0.2343, 0.4018, 0.234, 0.4037, 0.3188, 0.3389, 0.3171, 0.3471, 0.2324, 0.3771, 0.2343, 0.3701, 0.318, 0.4377, 0.317, 0.4302, 0.2334, 0.4599, 0.2305, 0.4717, 0.3155, 0.4037, 0.3188, 0.4018, 0.234, 0.4302, 0.2334, 0.4377, 0.317, 0.3771, 0.2343, 0.379, 0.17, 0.4033, 0.1703, 0.4018, 0.234, 0.3471, 0.2324, 0.3521, 0.1693, 0.379, 0.17, 0.3771, 0.2343, 0.4302, 0.2334, 0.4275, 0.1702, 0.4551, 0.1689, 0.4599, 0.2305, 0.4018, 0.234, 0.4033, 0.1703, 0.4275, 0.1702, 0.4302, 0.2334, 0.379, 0.17, 0.3801, 0.1205, 0.4026, 0.121, 0.4033, 0.1703, 0.3521, 0.1693, 0.3543, 0.1207, 0.3801, 0.1205, 0.379, 0.17, 0.4275, 0.1702, 0.426, 0.1211, 0.4532, 0.1215, 0.4551, 0.1689, 0.4033, 0.1703, 0.4026, 0.121, 0.426, 0.1211, 0.4275, 0.1702, 0.3801, 0.1205, 0.3786, 0.08536, 0.4025, 0.08341, 0.4026, 0.121, 0.3543, 0.1207, 0.3539, 0.08681, 0.3786, 0.08536, 0.3801, 0.1205, 0.426, 0.1211, 0.4274, 0.0847, 0.458, 0.08859, 0.4532, 0.1215, 0.4026, 0.121, 0.4025, 0.08341, 0.4274, 0.0847, 0.426, 0.1211, 0.3786, 0.08536, 0.377, 0.03193, 0.4045, 0.0285, 0.4025, 0.08341, 0.3539, 0.08681, 0.3507, 0.03324, 0.377, 0.03193, 0.3786, 0.08536, 0.4274, 0.0847, 0.4307, 0.02945, 0.46, 0.03502, 0.458, 0.08859, 0.4025, 0.08341, 0.4045, 0.0285, 0.4307, 0.02945, 0.4274, 0.0847, 0.3815, 0.1027, 0.3815, 0.06966, 0.4145, 0.06966, 0.4145, 0.1027, 0.4166, 0.07488, 0.4166, 0.108, 0.3835, 0.108, 0.3835, 0.07488, 0.2899, 0.05425, 0.2081, 0.1341, 0.1081, 0.1332, 0.0407, 0.05437, 0.0407, 0.05437, 0.1081, 0.1332, 0.1081, 0.2319, 0.03957, 0.3025, 0.03957, 0.3025, 0.1081, 0.2319, 0.2081, 0.2328, 0.29, 0.3028, 0.29, 0.3028, 0.2081, 0.2328, 0.2081, 0.1341, 0.2899, 0.05425, 0.07392, 0.5185, 0.07634, 0.3379, 0.2617, 0.3356, 0.2617, 0.5206, 0.1081, 0.2319, 0.1081, 0.1332, 0.2081, 0.1341, 0.2081, 0.2328, 0.2617, 0.3356, 0.29, 0.3028, 0.2849, 0.5512, 0.2617, 0.5206, 0.07634, 0.3379, 0.03957, 0.3025, 0.29, 0.3028, 0.2617, 0.3356, 0.07392, 0.5185, 0.03844, 0.5507, 0.03957, 0.3025, 0.07634, 0.3379, 0.2617, 0.5206, 0.2849, 0.5512, 0.03844, 0.5507, 0.07392, 0.5185, 0.2899, 0.05425, 0.2035, 0.1274, 0.1079, 0.1266, 0.0407, 0.05437, 0.0407, 0.05437, 0.1079, 0.1266, 0.1079, 0.2255, 0.03957, 0.3025, 0.03957, 0.3025, 0.1079, 0.2255, 0.2035, 0.2263, 0.29, 0.3028, 0.29, 0.3028, 0.2035, 0.2263, 0.2035, 0.1274, 0.2899, 0.05425, 0.07392, 0.5185, 0.07993, 0.3283, 0.255, 0.3276, 0.255, 0.5129, 0.1079, 0.2255, 0.1079, 0.1266, 0.2035, 0.1274, 0.2035, 0.2263, 0.255, 0.3276, 0.29, 0.3028, 0.2849, 0.5512, 0.255, 0.5129, 0.07993, 0.3283, 0.03957, 0.3025, 0.29, 0.3028, 0.255, 0.3276, 0.07392, 0.5185, 0.03844, 0.5507, 0.03957, 0.3025, 0.07993, 0.3283, 0.255, 0.5129, 0.2849, 0.5512, 0.03844, 0.5507, 0.07392, 0.5185, 0.2899, 0.05425, 0.2032, 0.1292, 0.104, 0.129, 0.0407, 0.05437, 0.0407, 0.05437, 0.104, 0.129, 0.104, 0.2279, 0.03957, 0.3025, 0.03957, 0.3025, 0.104, 0.2279, 0.2032, 0.2281, 0.29, 0.3028, 0.29, 0.3028, 0.2032, 0.2281, 0.2032, 0.1292, 0.2899, 0.05425, 0.2496, 0.3313, 0.2496, 0.5167, 0.07392, 0.5185, 0.0663, 0.3317, 0.104, 0.2279, 0.104, 0.129, 0.2032, 0.1292, 0.2032, 0.2281, 0.07392, 0.5185, 0.03844, 0.5507, 0.03957, 0.3025, 0.0663, 0.3317, 0.2496, 0.5167, 0.2849, 0.5512, 0.03844, 0.5507, 0.07392, 0.5185, 0.2496, 0.3313, 0.29, 0.3028, 0.2849, 0.5512, 0.2496, 0.5167, 0.0663, 0.3317, 0.03957, 0.3025, 0.29, 0.3028, 0.2496, 0.3313, 0.29, 0.3028, 0.2068, 0.228, 0.2068, 0.1291, 0.2899, 0.05425, 0.2899, 0.05425, 0.2068, 0.1291, 0.1061, 0.129, 0.0407, 0.05437, 0.0407, 0.05437, 0.1061, 0.129, 0.1061, 0.228, 0.03957, 0.3025, 0.03957, 0.3025, 0.1061, 0.228, 0.2068, 0.228, 0.29, 0.3028, 0.2577, 0.5186, 0.07392, 0.5185, 0.069, 0.3328, 0.2577, 0.3335, 0.1061, 0.129, 0.2068, 0.1291, 0.2068, 0.228, 0.1061, 0.228, 0.069, 0.3328, 0.03957, 0.3025, 0.29, 0.3028, 0.2577, 0.3335, 0.07392, 0.5185, 0.03844, 0.5507, 0.03957, 0.3025, 0.069, 0.3328, 0.2577, 0.5186, 0.2849, 0.5512, 0.03844, 0.5507, 0.07392, 0.5185, 0.2577, 0.3335, 0.29, 0.3028, 0.2849, 0.5512, 0.2577, 0.5186, 0.2899, 0.05425, 0.2154, 0.129, 0.1144, 0.1291, 0.0407, 0.05437, 0.0407, 0.05437, 0.1144, 0.1291, 0.1144, 0.228, 0.03957, 0.3025, 0.03957, 0.3025, 0.1144, 0.228, 0.2154, 0.228, 0.29, 0.3028, 0.29, 0.3028, 0.2154, 0.228, 0.2154, 0.129, 0.2899, 0.05425, 0.07392, 0.5185, 0.073, 0.3356, 0.2617, 0.3358, 0.2617, 0.5211, 0.1144, 0.228, 0.1144, 0.1291, 0.2154, 0.129, 0.2154, 0.228, 0.2617, 0.3358, 0.29, 0.3028, 0.2849, 0.5512, 0.2617, 0.5211, 0.073, 0.3356, 0.03957, 0.3025, 0.29, 0.3028, 0.2617, 0.3358, 0.07392, 0.5185, 0.03844, 0.5507, 0.03957, 0.3025, 0.073, 0.3356, 0.2617, 0.5211, 0.2849, 0.5512, 0.03844, 0.5507, 0.07392, 0.5185, 0.2899, 0.05425, 0.2074, 0.1278, 0.1098, 0.1299, 0.0407, 0.05437, 0.0407, 0.05437, 0.1098, 0.1299, 0.1098, 0.2285, 0.03957, 0.3025, 0.03957, 0.3025, 0.1098, 0.2285, 0.2074, 0.2264, 0.29, 0.3028, 0.29, 0.3028, 0.2074, 0.2264, 0.2074, 0.1278, 0.2899, 0.05425, 0.07392, 0.5185, 0.07897, 0.3338, 0.2585, 0.3386, 0.2585, 0.5234, 0.1098, 0.2285, 0.1098, 0.1299, 0.2074, 0.1278, 0.2074, 0.2264, 0.2585, 0.3386, 0.29, 0.3028, 0.2849, 0.5512, 0.2585, 0.5234, 0.07897, 0.3338, 0.03957, 0.3025, 0.29, 0.3028, 0.2585, 0.3386, 0.07392, 0.5185, 0.03844, 0.5507, 0.03957, 0.3025, 0.07897, 0.3338, 0.2585, 0.5234, 0.2849, 0.5512, 0.03844, 0.5507, 0.07392, 0.5185])
me_cucube_000.materials.append(mat_material)
me_cucube_000.use_remesh_preserve_volume = False
me_cucube_000.use_remesh_preserve_attributes = False
me_cucube_000.use_mirror_vertex_groups = False
me_cucube_000.auto_texspace = False
me_cucube_000.update()

# ---- objects
ob_mushroom_001 = bpy.data.objects.new('mushroom.001', me_cucube_001)
ob_mushroom_002 = bpy.data.objects.new('mushroom.002', me_cucube_002)
ob_mushroom = bpy.data.objects.new('mushroom', me_cucube_000)

# ---- transforms, parenting, visibility, modifiers, constraints
ob_mushroom_001.location = (0.0, 0.0, 0.0)
ob_mushroom_001.scale = (1.651, 1.651, 1.651)
ob_mushroom_001.lineart.crease_threshold = 0.0
_m = ob_mushroom_001.modifiers.new('Subsurf', 'SUBSURF')
_m.uv_smooth = 'PRESERVE_CORNERS'
_m.quality = 2
_m.levels = 2
_m.show_only_control_edges = False
ob_mushroom_002.location = (0.0, 0.0, 0.0)
ob_mushroom_002.scale = (1.651, 1.651, 1.651)
ob_mushroom_002.lineart.crease_threshold = 0.0
_m = ob_mushroom_002.modifiers.new('Subsurf', 'SUBSURF')
_m.uv_smooth = 'PRESERVE_CORNERS'
_m.quality = 2
_m.levels = 2
_m.show_only_control_edges = False
ob_mushroom.location = (0.0, 0.0, 0.0)
ob_mushroom.scale = (1.651, 1.651, 1.651)
ob_mushroom.lineart.crease_threshold = 0.0
_m = ob_mushroom.modifiers.new('Subsurf', 'SUBSURF')
_m.uv_smooth = 'PRESERVE_CORNERS'
_m.quality = 2
_m.levels = 2
_m.show_only_control_edges = False

# ---- collection membership
col_collection_1.objects.link(ob_mushroom_001)
col_collection_2.objects.link(ob_mushroom_002)
col_collection_11.objects.link(ob_mushroom)

# ---- scene / render settings (as saved in the file)
scene.frame_start = 1; scene.frame_end = 250; scene.frame_set(1)
scene.render.engine = 'BLENDER_EEVEE_NEXT'
scene.render.resolution_percentage = 50
scene.render.dither_intensity = 0.0
scene.cycles.use_denoising = False
scene.cycles.samples = 128
scene.cycles.sampling_pattern = 'TABULATED_SOBOL'
scene.cycles.use_adaptive_sampling = False
scene.cycles.use_light_tree = False
scene.cycles.blur_glossy = 0.0
scene.cycles.sample_clamp_indirect = 0.0
scene.view_settings.view_transform = 'Standard'
bpy.context.view_layer.update()

# ---- added for rendering (the .blend has no active camera and no usable light): camera, sun
cam_auto = bpy.data.cameras.new('AutoCamera')
cam_auto.lens = 50.0
cam_auto.sensor_width = 36.0
cam_auto.clip_end = 1000.0
ob_auto_camera = bpy.data.objects.new('AutoCamera', cam_auto)
scene.collection.objects.link(ob_auto_camera)
ob_auto_camera.location = (5.62242, -6.7469, 6.83991)
ob_auto_camera.rotation_euler = (1.09748, -7.21219e-08, 0.694738)
scene.camera = ob_auto_camera
light_auto_sun = bpy.data.lights.new('AutoSun', 'SUN')
light_auto_sun.energy = 3.0
light_auto_sun.angle = 0.0523599
ob_auto_sun = bpy.data.objects.new('AutoSun', light_auto_sun)
scene.collection.objects.link(ob_auto_sun)
ob_auto_sun.rotation_euler = (0.872665, 0.174533, 0.523599)
bpy.context.view_layer.update()
